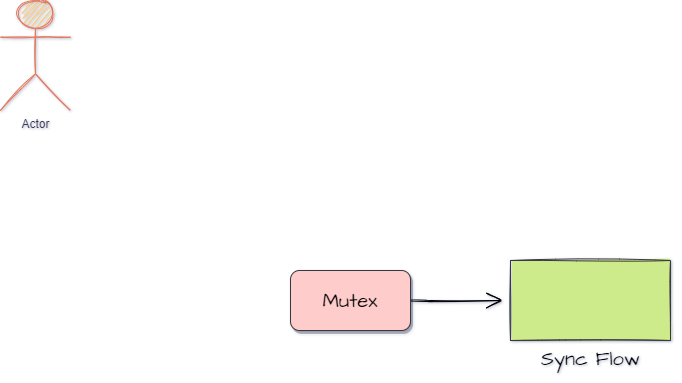

The diagram above was exported from draw.io. Its source (the exported page's mxGraphModel, read from the mxfile embedded in the PNG):
<mxGraphModel dx="1078" dy="515" grid="1" gridSize="10" guides="1" tooltips="1" connect="1" arrows="1" fold="1" page="1" pageScale="1" pageWidth="3300" pageHeight="4681" background="#FFFFFF" math="0" shadow="1">
  <root>
    <mxCell id="0" />
    <mxCell id="1" parent="0" />
    <mxCell id="jITUZdI5sTVW_WLY4MIX-1" value="Actor" style="shape=umlActor;verticalLabelPosition=bottom;verticalAlign=top;html=1;outlineConnect=0;fillColor=#F2CC8F;strokeColor=#E07A5F;fontColor=#393C56;sketch=1;" parent="1" vertex="1">
      <mxGeometry x="80" y="100" width="70" height="110" as="geometry" />
    </mxCell>
    <mxCell id="m3JWJ-raN6idik-89mkZ-1" value="Sync Flow" style="verticalLabelPosition=bottom;verticalAlign=top;html=1;shape=mxgraph.basic.patternFillRect;fillStyle=solid;step=5;fillStrokeWidth=0.2;fillStrokeColor=#dddddd;sketch=1;hachureGap=4;pointerEvents=0;fontFamily=Architects Daughter;fontSource=https%3A%2F%2Ffonts.googleapis.com%2Fcss%3Ffamily%3DArchitects%2BDaughter;fontSize=20;fillColor=#cdeb8b;strokeColor=#36393d;" vertex="1" parent="1">
      <mxGeometry x="590" y="360" width="160" height="80" as="geometry" />
    </mxCell>
    <mxCell id="m3JWJ-raN6idik-89mkZ-4" style="edgeStyle=none;curved=1;rounded=0;sketch=1;orthogonalLoop=1;jettySize=auto;html=1;exitX=1;exitY=0.5;exitDx=0;exitDy=0;fontFamily=Architects Daughter;fontSource=https%3A%2F%2Ffonts.googleapis.com%2Fcss%3Ffamily%3DArchitects%2BDaughter;fontSize=20;endArrow=open;startSize=14;endSize=14;sourcePerimeterSpacing=8;targetPerimeterSpacing=8;" edge="1" parent="1" source="m3JWJ-raN6idik-89mkZ-3" target="m3JWJ-raN6idik-89mkZ-1">
      <mxGeometry relative="1" as="geometry" />
    </mxCell>
    <mxCell id="m3JWJ-raN6idik-89mkZ-3" value="Mutex" style="rounded=1;whiteSpace=wrap;html=1;sketch=0;hachureGap=4;pointerEvents=0;fontFamily=Architects Daughter;fontSource=https%3A%2F%2Ffonts.googleapis.com%2Fcss%3Ffamily%3DArchitects%2BDaughter;fontSize=20;fillColor=#ffcccc;fillStyle=solid;shadow=1;strokeColor=#36393d;" vertex="1" parent="1">
      <mxGeometry x="370" y="370" width="120" height="60" as="geometry" />
    </mxCell>
  </root>
</mxGraphModel>